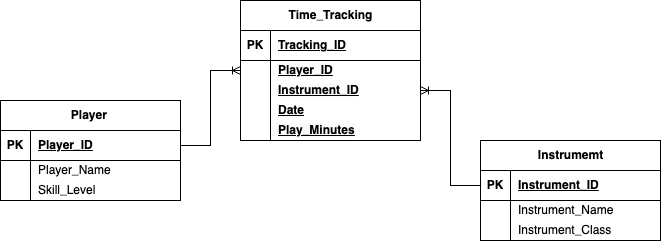

The diagram above was exported from draw.io. Its source (the exported page's mxGraphModel, read from the mxfile embedded in the PNG):
<mxGraphModel dx="954" dy="501" grid="1" gridSize="10" guides="1" tooltips="1" connect="1" arrows="1" fold="1" page="1" pageScale="1" pageWidth="850" pageHeight="1100" math="0" shadow="0">
  <root>
    <mxCell id="0" />
    <mxCell id="1" parent="0" />
    <mxCell id="tiJOND1MqMFYeG5VlD91-16" value="Player&amp;nbsp;" style="shape=table;startSize=30;container=1;collapsible=1;childLayout=tableLayout;fixedRows=1;rowLines=0;fontStyle=1;align=center;resizeLast=1;html=1;" parent="1" vertex="1">
      <mxGeometry x="20" y="240" width="180" height="100" as="geometry" />
    </mxCell>
    <mxCell id="tiJOND1MqMFYeG5VlD91-17" value="" style="shape=tableRow;horizontal=0;startSize=0;swimlaneHead=0;swimlaneBody=0;fillColor=none;collapsible=0;dropTarget=0;points=[[0,0.5],[1,0.5]];portConstraint=eastwest;top=0;left=0;right=0;bottom=1;" parent="tiJOND1MqMFYeG5VlD91-16" vertex="1">
      <mxGeometry y="30" width="180" height="30" as="geometry" />
    </mxCell>
    <mxCell id="tiJOND1MqMFYeG5VlD91-18" value="PK" style="shape=partialRectangle;connectable=0;fillColor=none;top=0;left=0;bottom=0;right=0;fontStyle=1;overflow=hidden;whiteSpace=wrap;html=1;" parent="tiJOND1MqMFYeG5VlD91-17" vertex="1">
      <mxGeometry width="30" height="30" as="geometry">
        <mxRectangle width="30" height="30" as="alternateBounds" />
      </mxGeometry>
    </mxCell>
    <mxCell id="tiJOND1MqMFYeG5VlD91-19" value="Player_ID" style="shape=partialRectangle;connectable=0;fillColor=none;top=0;left=0;bottom=0;right=0;align=left;spacingLeft=6;fontStyle=5;overflow=hidden;whiteSpace=wrap;html=1;" parent="tiJOND1MqMFYeG5VlD91-17" vertex="1">
      <mxGeometry x="30" width="150" height="30" as="geometry">
        <mxRectangle width="150" height="30" as="alternateBounds" />
      </mxGeometry>
    </mxCell>
    <mxCell id="tiJOND1MqMFYeG5VlD91-20" value="" style="shape=tableRow;horizontal=0;startSize=0;swimlaneHead=0;swimlaneBody=0;fillColor=none;collapsible=0;dropTarget=0;points=[[0,0.5],[1,0.5]];portConstraint=eastwest;top=0;left=0;right=0;bottom=0;" parent="tiJOND1MqMFYeG5VlD91-16" vertex="1">
      <mxGeometry y="60" width="180" height="20" as="geometry" />
    </mxCell>
    <mxCell id="tiJOND1MqMFYeG5VlD91-21" value="" style="shape=partialRectangle;connectable=0;fillColor=none;top=0;left=0;bottom=0;right=0;editable=1;overflow=hidden;whiteSpace=wrap;html=1;" parent="tiJOND1MqMFYeG5VlD91-20" vertex="1">
      <mxGeometry width="30" height="20" as="geometry">
        <mxRectangle width="30" height="20" as="alternateBounds" />
      </mxGeometry>
    </mxCell>
    <mxCell id="tiJOND1MqMFYeG5VlD91-22" value="Player_Name&lt;br&gt;" style="shape=partialRectangle;connectable=0;fillColor=none;top=0;left=0;bottom=0;right=0;align=left;spacingLeft=6;overflow=hidden;whiteSpace=wrap;html=1;" parent="tiJOND1MqMFYeG5VlD91-20" vertex="1">
      <mxGeometry x="30" width="150" height="20" as="geometry">
        <mxRectangle width="150" height="20" as="alternateBounds" />
      </mxGeometry>
    </mxCell>
    <mxCell id="_4DPqnTEi4sBd16iqJcJ-6" value="" style="shape=tableRow;horizontal=0;startSize=0;swimlaneHead=0;swimlaneBody=0;fillColor=none;collapsible=0;dropTarget=0;points=[[0,0.5],[1,0.5]];portConstraint=eastwest;top=0;left=0;right=0;bottom=0;" vertex="1" parent="tiJOND1MqMFYeG5VlD91-16">
      <mxGeometry y="80" width="180" height="20" as="geometry" />
    </mxCell>
    <mxCell id="_4DPqnTEi4sBd16iqJcJ-7" value="" style="shape=partialRectangle;connectable=0;fillColor=none;top=0;left=0;bottom=0;right=0;editable=1;overflow=hidden;whiteSpace=wrap;html=1;" vertex="1" parent="_4DPqnTEi4sBd16iqJcJ-6">
      <mxGeometry width="30" height="20" as="geometry">
        <mxRectangle width="30" height="20" as="alternateBounds" />
      </mxGeometry>
    </mxCell>
    <mxCell id="_4DPqnTEi4sBd16iqJcJ-8" value="Skill_Level" style="shape=partialRectangle;connectable=0;fillColor=none;top=0;left=0;bottom=0;right=0;align=left;spacingLeft=6;overflow=hidden;whiteSpace=wrap;html=1;" vertex="1" parent="_4DPqnTEi4sBd16iqJcJ-6">
      <mxGeometry x="30" width="150" height="20" as="geometry">
        <mxRectangle width="150" height="20" as="alternateBounds" />
      </mxGeometry>
    </mxCell>
    <mxCell id="tiJOND1MqMFYeG5VlD91-29" value="Instrumemt" style="shape=table;startSize=30;container=1;collapsible=1;childLayout=tableLayout;fixedRows=1;rowLines=0;fontStyle=1;align=center;resizeLast=1;html=1;" parent="1" vertex="1">
      <mxGeometry x="500" y="280" width="180" height="100" as="geometry" />
    </mxCell>
    <mxCell id="tiJOND1MqMFYeG5VlD91-30" value="" style="shape=tableRow;horizontal=0;startSize=0;swimlaneHead=0;swimlaneBody=0;fillColor=none;collapsible=0;dropTarget=0;points=[[0,0.5],[1,0.5]];portConstraint=eastwest;top=0;left=0;right=0;bottom=1;" parent="tiJOND1MqMFYeG5VlD91-29" vertex="1">
      <mxGeometry y="30" width="180" height="30" as="geometry" />
    </mxCell>
    <mxCell id="tiJOND1MqMFYeG5VlD91-31" value="PK" style="shape=partialRectangle;connectable=0;fillColor=none;top=0;left=0;bottom=0;right=0;fontStyle=1;overflow=hidden;whiteSpace=wrap;html=1;" parent="tiJOND1MqMFYeG5VlD91-30" vertex="1">
      <mxGeometry width="30" height="30" as="geometry">
        <mxRectangle width="30" height="30" as="alternateBounds" />
      </mxGeometry>
    </mxCell>
    <mxCell id="tiJOND1MqMFYeG5VlD91-32" value="Instrument_ID" style="shape=partialRectangle;connectable=0;fillColor=none;top=0;left=0;bottom=0;right=0;align=left;spacingLeft=6;fontStyle=5;overflow=hidden;whiteSpace=wrap;html=1;" parent="tiJOND1MqMFYeG5VlD91-30" vertex="1">
      <mxGeometry x="30" width="150" height="30" as="geometry">
        <mxRectangle width="150" height="30" as="alternateBounds" />
      </mxGeometry>
    </mxCell>
    <mxCell id="tiJOND1MqMFYeG5VlD91-33" value="" style="shape=tableRow;horizontal=0;startSize=0;swimlaneHead=0;swimlaneBody=0;fillColor=none;collapsible=0;dropTarget=0;points=[[0,0.5],[1,0.5]];portConstraint=eastwest;top=0;left=0;right=0;bottom=0;" parent="tiJOND1MqMFYeG5VlD91-29" vertex="1">
      <mxGeometry y="60" width="180" height="20" as="geometry" />
    </mxCell>
    <mxCell id="tiJOND1MqMFYeG5VlD91-34" value="" style="shape=partialRectangle;connectable=0;fillColor=none;top=0;left=0;bottom=0;right=0;editable=1;overflow=hidden;whiteSpace=wrap;html=1;" parent="tiJOND1MqMFYeG5VlD91-33" vertex="1">
      <mxGeometry width="30" height="20" as="geometry">
        <mxRectangle width="30" height="20" as="alternateBounds" />
      </mxGeometry>
    </mxCell>
    <mxCell id="tiJOND1MqMFYeG5VlD91-35" value="Instrument_Name" style="shape=partialRectangle;connectable=0;fillColor=none;top=0;left=0;bottom=0;right=0;align=left;spacingLeft=6;overflow=hidden;whiteSpace=wrap;html=1;" parent="tiJOND1MqMFYeG5VlD91-33" vertex="1">
      <mxGeometry x="30" width="150" height="20" as="geometry">
        <mxRectangle width="150" height="20" as="alternateBounds" />
      </mxGeometry>
    </mxCell>
    <mxCell id="_4DPqnTEi4sBd16iqJcJ-15" value="" style="shape=tableRow;horizontal=0;startSize=0;swimlaneHead=0;swimlaneBody=0;fillColor=none;collapsible=0;dropTarget=0;points=[[0,0.5],[1,0.5]];portConstraint=eastwest;top=0;left=0;right=0;bottom=0;" vertex="1" parent="tiJOND1MqMFYeG5VlD91-29">
      <mxGeometry y="80" width="180" height="20" as="geometry" />
    </mxCell>
    <mxCell id="_4DPqnTEi4sBd16iqJcJ-16" value="" style="shape=partialRectangle;connectable=0;fillColor=none;top=0;left=0;bottom=0;right=0;editable=1;overflow=hidden;whiteSpace=wrap;html=1;" vertex="1" parent="_4DPqnTEi4sBd16iqJcJ-15">
      <mxGeometry width="30" height="20" as="geometry">
        <mxRectangle width="30" height="20" as="alternateBounds" />
      </mxGeometry>
    </mxCell>
    <mxCell id="_4DPqnTEi4sBd16iqJcJ-17" value="Instrument_Class&lt;br&gt;" style="shape=partialRectangle;connectable=0;fillColor=none;top=0;left=0;bottom=0;right=0;align=left;spacingLeft=6;overflow=hidden;whiteSpace=wrap;html=1;" vertex="1" parent="_4DPqnTEi4sBd16iqJcJ-15">
      <mxGeometry x="30" width="150" height="20" as="geometry">
        <mxRectangle width="150" height="20" as="alternateBounds" />
      </mxGeometry>
    </mxCell>
    <mxCell id="tiJOND1MqMFYeG5VlD91-45" value="Time_Tracking" style="shape=table;startSize=30;container=1;collapsible=1;childLayout=tableLayout;fixedRows=1;rowLines=0;fontStyle=1;align=center;resizeLast=1;html=1;" parent="1" vertex="1">
      <mxGeometry x="260" y="140" width="180" height="140" as="geometry" />
    </mxCell>
    <mxCell id="tiJOND1MqMFYeG5VlD91-46" value="" style="shape=tableRow;horizontal=0;startSize=0;swimlaneHead=0;swimlaneBody=0;fillColor=none;collapsible=0;dropTarget=0;points=[[0,0.5],[1,0.5]];portConstraint=eastwest;top=0;left=0;right=0;bottom=1;" parent="tiJOND1MqMFYeG5VlD91-45" vertex="1">
      <mxGeometry y="30" width="180" height="30" as="geometry" />
    </mxCell>
    <mxCell id="tiJOND1MqMFYeG5VlD91-47" value="PK" style="shape=partialRectangle;connectable=0;fillColor=none;top=0;left=0;bottom=0;right=0;fontStyle=1;overflow=hidden;whiteSpace=wrap;html=1;" parent="tiJOND1MqMFYeG5VlD91-46" vertex="1">
      <mxGeometry width="30" height="30" as="geometry">
        <mxRectangle width="30" height="30" as="alternateBounds" />
      </mxGeometry>
    </mxCell>
    <mxCell id="tiJOND1MqMFYeG5VlD91-48" value="Tracking_ID" style="shape=partialRectangle;connectable=0;fillColor=none;top=0;left=0;bottom=0;right=0;align=left;spacingLeft=6;fontStyle=5;overflow=hidden;whiteSpace=wrap;html=1;" parent="tiJOND1MqMFYeG5VlD91-46" vertex="1">
      <mxGeometry x="30" width="150" height="30" as="geometry">
        <mxRectangle width="150" height="30" as="alternateBounds" />
      </mxGeometry>
    </mxCell>
    <mxCell id="tiJOND1MqMFYeG5VlD91-49" value="" style="shape=tableRow;horizontal=0;startSize=0;swimlaneHead=0;swimlaneBody=0;fillColor=none;collapsible=0;dropTarget=0;points=[[0,0.5],[1,0.5]];portConstraint=eastwest;top=0;left=0;right=0;bottom=0;" parent="tiJOND1MqMFYeG5VlD91-45" vertex="1">
      <mxGeometry y="60" width="180" height="20" as="geometry" />
    </mxCell>
    <mxCell id="tiJOND1MqMFYeG5VlD91-50" value="" style="shape=partialRectangle;connectable=0;fillColor=none;top=0;left=0;bottom=0;right=0;editable=1;overflow=hidden;whiteSpace=wrap;html=1;" parent="tiJOND1MqMFYeG5VlD91-49" vertex="1">
      <mxGeometry width="30" height="20" as="geometry">
        <mxRectangle width="30" height="20" as="alternateBounds" />
      </mxGeometry>
    </mxCell>
    <mxCell id="tiJOND1MqMFYeG5VlD91-51" value="&lt;meta charset=&quot;utf-8&quot;&gt;&lt;span style=&quot;color: rgb(0, 0, 0); font-family: Helvetica; font-size: 12px; font-style: normal; font-variant-ligatures: normal; font-variant-caps: normal; font-weight: 700; letter-spacing: normal; orphans: 2; text-align: left; text-indent: 0px; text-transform: none; widows: 2; word-spacing: 0px; -webkit-text-stroke-width: 0px; background-color: rgb(251, 251, 251); text-decoration: underline; float: none; display: inline !important;&quot;&gt;Player_ID&lt;/span&gt;" style="shape=partialRectangle;connectable=0;fillColor=none;top=0;left=0;bottom=0;right=0;align=left;spacingLeft=6;overflow=hidden;whiteSpace=wrap;html=1;" parent="tiJOND1MqMFYeG5VlD91-49" vertex="1">
      <mxGeometry x="30" width="150" height="20" as="geometry">
        <mxRectangle width="150" height="20" as="alternateBounds" />
      </mxGeometry>
    </mxCell>
    <mxCell id="tiJOND1MqMFYeG5VlD91-54" value="" style="shape=tableRow;horizontal=0;startSize=0;swimlaneHead=0;swimlaneBody=0;fillColor=none;collapsible=0;dropTarget=0;points=[[0,0.5],[1,0.5]];portConstraint=eastwest;top=0;left=0;right=0;bottom=0;" parent="tiJOND1MqMFYeG5VlD91-45" vertex="1">
      <mxGeometry y="80" width="180" height="20" as="geometry" />
    </mxCell>
    <mxCell id="tiJOND1MqMFYeG5VlD91-55" value="" style="shape=partialRectangle;connectable=0;fillColor=none;top=0;left=0;bottom=0;right=0;editable=1;overflow=hidden;whiteSpace=wrap;html=1;" parent="tiJOND1MqMFYeG5VlD91-54" vertex="1">
      <mxGeometry width="30" height="20" as="geometry">
        <mxRectangle width="30" height="20" as="alternateBounds" />
      </mxGeometry>
    </mxCell>
    <mxCell id="tiJOND1MqMFYeG5VlD91-56" value="&lt;span style=&quot;color: rgb(0, 0, 0); font-family: Helvetica; font-size: 12px; font-style: normal; font-variant-ligatures: normal; font-variant-caps: normal; font-weight: 700; letter-spacing: normal; orphans: 2; text-align: left; text-indent: 0px; text-transform: none; widows: 2; word-spacing: 0px; -webkit-text-stroke-width: 0px; background-color: rgb(251, 251, 251); text-decoration: underline; float: none; display: inline !important;&quot;&gt;Instrument_ID&lt;/span&gt;" style="shape=partialRectangle;connectable=0;fillColor=none;top=0;left=0;bottom=0;right=0;align=left;spacingLeft=6;overflow=hidden;whiteSpace=wrap;html=1;" parent="tiJOND1MqMFYeG5VlD91-54" vertex="1">
      <mxGeometry x="30" width="150" height="20" as="geometry">
        <mxRectangle width="150" height="20" as="alternateBounds" />
      </mxGeometry>
    </mxCell>
    <mxCell id="tiJOND1MqMFYeG5VlD91-64" value="" style="shape=tableRow;horizontal=0;startSize=0;swimlaneHead=0;swimlaneBody=0;fillColor=none;collapsible=0;dropTarget=0;points=[[0,0.5],[1,0.5]];portConstraint=eastwest;top=0;left=0;right=0;bottom=0;" parent="tiJOND1MqMFYeG5VlD91-45" vertex="1">
      <mxGeometry y="100" width="180" height="20" as="geometry" />
    </mxCell>
    <mxCell id="tiJOND1MqMFYeG5VlD91-65" value="" style="shape=partialRectangle;connectable=0;fillColor=none;top=0;left=0;bottom=0;right=0;editable=1;overflow=hidden;whiteSpace=wrap;html=1;" parent="tiJOND1MqMFYeG5VlD91-64" vertex="1">
      <mxGeometry width="30" height="20" as="geometry">
        <mxRectangle width="30" height="20" as="alternateBounds" />
      </mxGeometry>
    </mxCell>
    <mxCell id="tiJOND1MqMFYeG5VlD91-66" value="&lt;b&gt;&lt;u&gt;Date&lt;/u&gt;&lt;/b&gt;" style="shape=partialRectangle;connectable=0;fillColor=none;top=0;left=0;bottom=0;right=0;align=left;spacingLeft=6;overflow=hidden;whiteSpace=wrap;html=1;" parent="tiJOND1MqMFYeG5VlD91-64" vertex="1">
      <mxGeometry x="30" width="150" height="20" as="geometry">
        <mxRectangle width="150" height="20" as="alternateBounds" />
      </mxGeometry>
    </mxCell>
    <mxCell id="tiJOND1MqMFYeG5VlD91-67" value="" style="shape=tableRow;horizontal=0;startSize=0;swimlaneHead=0;swimlaneBody=0;fillColor=none;collapsible=0;dropTarget=0;points=[[0,0.5],[1,0.5]];portConstraint=eastwest;top=0;left=0;right=0;bottom=0;" parent="tiJOND1MqMFYeG5VlD91-45" vertex="1">
      <mxGeometry y="120" width="180" height="20" as="geometry" />
    </mxCell>
    <mxCell id="tiJOND1MqMFYeG5VlD91-68" value="" style="shape=partialRectangle;connectable=0;fillColor=none;top=0;left=0;bottom=0;right=0;editable=1;overflow=hidden;whiteSpace=wrap;html=1;" parent="tiJOND1MqMFYeG5VlD91-67" vertex="1">
      <mxGeometry width="30" height="20" as="geometry">
        <mxRectangle width="30" height="20" as="alternateBounds" />
      </mxGeometry>
    </mxCell>
    <mxCell id="tiJOND1MqMFYeG5VlD91-69" value="&lt;span style=&quot;color: rgb(0, 0, 0); font-family: Helvetica; font-size: 12px; font-style: normal; font-variant-ligatures: normal; font-variant-caps: normal; font-weight: 700; letter-spacing: normal; orphans: 2; text-align: left; text-indent: 0px; text-transform: none; widows: 2; word-spacing: 0px; -webkit-text-stroke-width: 0px; background-color: rgb(251, 251, 251); text-decoration: underline; float: none; display: inline !important;&quot;&gt;Play_Minutes&lt;/span&gt;" style="shape=partialRectangle;connectable=0;fillColor=none;top=0;left=0;bottom=0;right=0;align=left;spacingLeft=6;overflow=hidden;whiteSpace=wrap;html=1;" parent="tiJOND1MqMFYeG5VlD91-67" vertex="1">
      <mxGeometry x="30" width="150" height="20" as="geometry">
        <mxRectangle width="150" height="20" as="alternateBounds" />
      </mxGeometry>
    </mxCell>
    <mxCell id="tiJOND1MqMFYeG5VlD91-59" value="" style="edgeStyle=entityRelationEdgeStyle;fontSize=12;html=1;endArrow=ERoneToMany;rounded=0;" parent="1" source="tiJOND1MqMFYeG5VlD91-17" target="tiJOND1MqMFYeG5VlD91-49" edge="1">
      <mxGeometry width="100" height="100" relative="1" as="geometry">
        <mxPoint x="380" y="430" as="sourcePoint" />
        <mxPoint x="480" y="330" as="targetPoint" />
        <Array as="points">
          <mxPoint x="320" y="380" />
          <mxPoint x="380" y="400" />
        </Array>
      </mxGeometry>
    </mxCell>
    <mxCell id="tiJOND1MqMFYeG5VlD91-73" value="" style="edgeStyle=entityRelationEdgeStyle;fontSize=12;html=1;endArrow=ERoneToMany;rounded=0;exitX=0;exitY=0.5;exitDx=0;exitDy=0;" parent="1" source="tiJOND1MqMFYeG5VlD91-30" target="tiJOND1MqMFYeG5VlD91-54" edge="1">
      <mxGeometry width="100" height="100" relative="1" as="geometry">
        <mxPoint x="380" y="310" as="sourcePoint" />
        <mxPoint x="480" y="210" as="targetPoint" />
      </mxGeometry>
    </mxCell>
  </root>
</mxGraphModel>